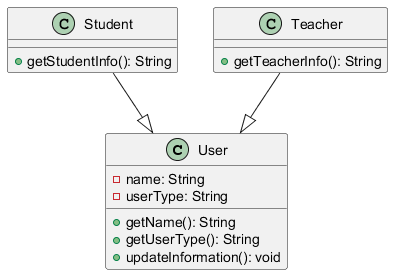

The diagram above was rendered by PlantUML. Its source (embedded in the PNG):
@startuml
class User {
    - name: String
    - userType: String
    + getName(): String
    + getUserType(): String
    + updateInformation(): void
}

class Student {
    + getStudentInfo(): String
}

class Teacher {
    + getTeacherInfo(): String
}

Student --|> User
Teacher --|> User
@enduml